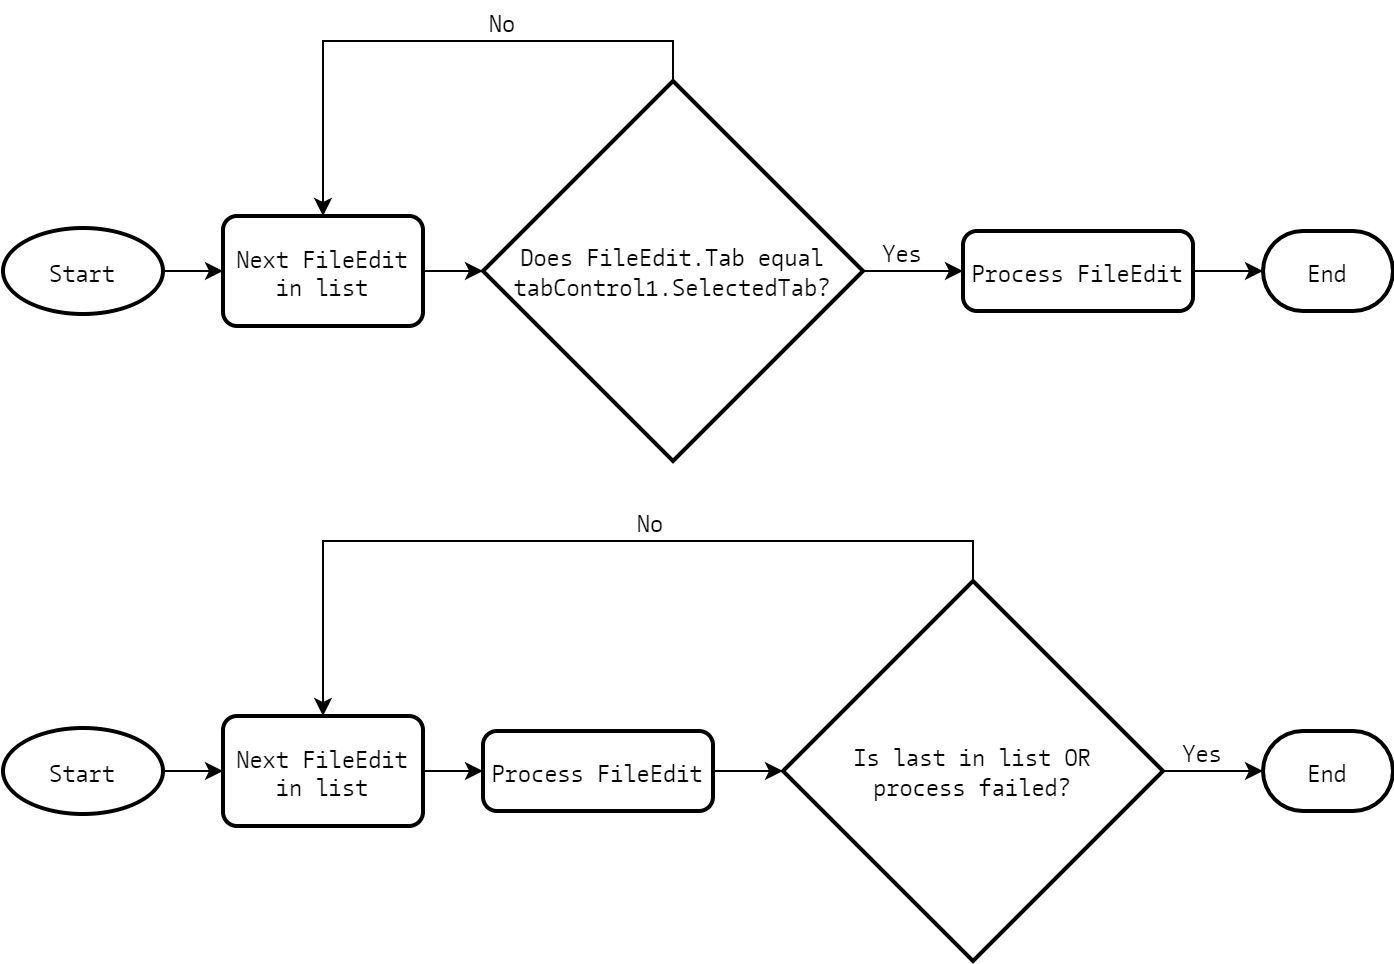

The diagram above was exported from draw.io. Its source (the exported page's mxGraphModel, read from the mxfile embedded in the PNG):
<mxGraphModel dx="1422" dy="745" grid="1" gridSize="10" guides="1" tooltips="1" connect="1" arrows="1" fold="1" page="1" pageScale="1" pageWidth="827" pageHeight="1169" math="0" shadow="0">
  <root>
    <mxCell id="WIyWlLk6GJQsqaUBKTNV-0" />
    <mxCell id="WIyWlLk6GJQsqaUBKTNV-1" parent="WIyWlLk6GJQsqaUBKTNV-0" />
    <mxCell id="Cjizib4QWVU4Hb78cHpK-20" style="edgeStyle=orthogonalEdgeStyle;rounded=0;orthogonalLoop=1;jettySize=auto;html=1;exitX=0.5;exitY=0;exitDx=0;exitDy=0;exitPerimeter=0;entryX=0.5;entryY=0;entryDx=0;entryDy=0;fontFamily=CamingoCode;" edge="1" parent="WIyWlLk6GJQsqaUBKTNV-1" source="Cjizib4QWVU4Hb78cHpK-3" target="Cjizib4QWVU4Hb78cHpK-19">
      <mxGeometry relative="1" as="geometry" />
    </mxCell>
    <mxCell id="Cjizib4QWVU4Hb78cHpK-33" style="edgeStyle=orthogonalEdgeStyle;rounded=0;orthogonalLoop=1;jettySize=auto;html=1;exitX=1;exitY=0.5;exitDx=0;exitDy=0;exitPerimeter=0;entryX=0;entryY=0.5;entryDx=0;entryDy=0;fontFamily=CamingoCode;" edge="1" parent="WIyWlLk6GJQsqaUBKTNV-1" source="Cjizib4QWVU4Hb78cHpK-3" target="Cjizib4QWVU4Hb78cHpK-26">
      <mxGeometry relative="1" as="geometry" />
    </mxCell>
    <mxCell id="Cjizib4QWVU4Hb78cHpK-3" value="&lt;span style=&quot;white-space: normal&quot;&gt;&lt;font face=&quot;CamingoCode&quot;&gt;Does FileEdit.Tab equal tabControl1.SelectedTab?&lt;/font&gt;&lt;/span&gt;" style="strokeWidth=2;html=1;shape=mxgraph.flowchart.decision;whiteSpace=wrap;" vertex="1" parent="WIyWlLk6GJQsqaUBKTNV-1">
      <mxGeometry x="306" y="60" width="190" height="190" as="geometry" />
    </mxCell>
    <mxCell id="Cjizib4QWVU4Hb78cHpK-25" style="edgeStyle=orthogonalEdgeStyle;rounded=0;orthogonalLoop=1;jettySize=auto;html=1;exitX=1;exitY=0.5;exitDx=0;exitDy=0;entryX=0;entryY=0.5;entryDx=0;entryDy=0;entryPerimeter=0;fontFamily=CamingoCode;" edge="1" parent="WIyWlLk6GJQsqaUBKTNV-1" source="Cjizib4QWVU4Hb78cHpK-19" target="Cjizib4QWVU4Hb78cHpK-3">
      <mxGeometry relative="1" as="geometry" />
    </mxCell>
    <mxCell id="Cjizib4QWVU4Hb78cHpK-19" value="Next FileEdit in list" style="rounded=1;whiteSpace=wrap;html=1;absoluteArcSize=1;arcSize=14;strokeWidth=2;fontFamily=CamingoCode;" vertex="1" parent="WIyWlLk6GJQsqaUBKTNV-1">
      <mxGeometry x="176" y="127.5" width="100" height="55" as="geometry" />
    </mxCell>
    <mxCell id="Cjizib4QWVU4Hb78cHpK-21" value="No" style="text;html=1;strokeColor=none;fillColor=none;align=center;verticalAlign=middle;whiteSpace=wrap;rounded=0;fontFamily=CamingoCode;" vertex="1" parent="WIyWlLk6GJQsqaUBKTNV-1">
      <mxGeometry x="296" y="20" width="40" height="20" as="geometry" />
    </mxCell>
    <mxCell id="Cjizib4QWVU4Hb78cHpK-34" style="edgeStyle=orthogonalEdgeStyle;rounded=0;orthogonalLoop=1;jettySize=auto;html=1;exitX=1;exitY=0.5;exitDx=0;exitDy=0;entryX=0;entryY=0.5;entryDx=0;entryDy=0;entryPerimeter=0;fontFamily=CamingoCode;" edge="1" parent="WIyWlLk6GJQsqaUBKTNV-1" source="Cjizib4QWVU4Hb78cHpK-26" target="Cjizib4QWVU4Hb78cHpK-29">
      <mxGeometry relative="1" as="geometry" />
    </mxCell>
    <mxCell id="Cjizib4QWVU4Hb78cHpK-26" value="Process FileEdit" style="rounded=1;whiteSpace=wrap;html=1;absoluteArcSize=1;arcSize=14;strokeWidth=2;fontFamily=CamingoCode;" vertex="1" parent="WIyWlLk6GJQsqaUBKTNV-1">
      <mxGeometry x="546" y="135" width="115" height="40" as="geometry" />
    </mxCell>
    <mxCell id="Cjizib4QWVU4Hb78cHpK-28" value="Yes" style="text;html=1;strokeColor=none;fillColor=none;align=center;verticalAlign=middle;whiteSpace=wrap;rounded=0;fontFamily=CamingoCode;" vertex="1" parent="WIyWlLk6GJQsqaUBKTNV-1">
      <mxGeometry x="496" y="135" width="40" height="20" as="geometry" />
    </mxCell>
    <mxCell id="Cjizib4QWVU4Hb78cHpK-29" value="End" style="strokeWidth=2;html=1;shape=mxgraph.flowchart.terminator;whiteSpace=wrap;fontFamily=CamingoCode;" vertex="1" parent="WIyWlLk6GJQsqaUBKTNV-1">
      <mxGeometry x="696" y="135" width="65" height="40" as="geometry" />
    </mxCell>
    <mxCell id="Cjizib4QWVU4Hb78cHpK-32" style="edgeStyle=orthogonalEdgeStyle;rounded=0;orthogonalLoop=1;jettySize=auto;html=1;exitX=1;exitY=0.5;exitDx=0;exitDy=0;exitPerimeter=0;entryX=0;entryY=0.5;entryDx=0;entryDy=0;fontFamily=CamingoCode;" edge="1" parent="WIyWlLk6GJQsqaUBKTNV-1" source="Cjizib4QWVU4Hb78cHpK-31" target="Cjizib4QWVU4Hb78cHpK-19">
      <mxGeometry relative="1" as="geometry" />
    </mxCell>
    <mxCell id="Cjizib4QWVU4Hb78cHpK-31" value="Start" style="strokeWidth=2;html=1;shape=mxgraph.flowchart.start_1;whiteSpace=wrap;fontFamily=CamingoCode;" vertex="1" parent="WIyWlLk6GJQsqaUBKTNV-1">
      <mxGeometry x="66" y="133.5" width="80" height="43" as="geometry" />
    </mxCell>
    <mxCell id="Cjizib4QWVU4Hb78cHpK-35" style="edgeStyle=orthogonalEdgeStyle;rounded=0;orthogonalLoop=1;jettySize=auto;html=1;exitX=0.5;exitY=0;exitDx=0;exitDy=0;exitPerimeter=0;entryX=0.5;entryY=0;entryDx=0;entryDy=0;fontFamily=CamingoCode;" edge="1" source="Cjizib4QWVU4Hb78cHpK-37" target="Cjizib4QWVU4Hb78cHpK-39" parent="WIyWlLk6GJQsqaUBKTNV-1">
      <mxGeometry relative="1" as="geometry" />
    </mxCell>
    <mxCell id="Cjizib4QWVU4Hb78cHpK-47" style="edgeStyle=orthogonalEdgeStyle;rounded=0;orthogonalLoop=1;jettySize=auto;html=1;exitX=1;exitY=0.5;exitDx=0;exitDy=0;exitPerimeter=0;entryX=0;entryY=0.5;entryDx=0;entryDy=0;entryPerimeter=0;fontFamily=CamingoCode;" edge="1" parent="WIyWlLk6GJQsqaUBKTNV-1" source="Cjizib4QWVU4Hb78cHpK-37" target="Cjizib4QWVU4Hb78cHpK-44">
      <mxGeometry relative="1" as="geometry" />
    </mxCell>
    <mxCell id="Cjizib4QWVU4Hb78cHpK-37" value="&lt;span style=&quot;white-space: normal&quot;&gt;&lt;font face=&quot;CamingoCode&quot;&gt;Is last in list OR&lt;br&gt;process failed?&lt;/font&gt;&lt;/span&gt;" style="strokeWidth=2;html=1;shape=mxgraph.flowchart.decision;whiteSpace=wrap;" vertex="1" parent="WIyWlLk6GJQsqaUBKTNV-1">
      <mxGeometry x="456" y="310" width="190" height="190" as="geometry" />
    </mxCell>
    <mxCell id="Cjizib4QWVU4Hb78cHpK-50" style="edgeStyle=orthogonalEdgeStyle;rounded=0;orthogonalLoop=1;jettySize=auto;html=1;exitX=1;exitY=0.5;exitDx=0;exitDy=0;entryX=0;entryY=0.5;entryDx=0;entryDy=0;fontFamily=CamingoCode;" edge="1" parent="WIyWlLk6GJQsqaUBKTNV-1" source="Cjizib4QWVU4Hb78cHpK-39" target="Cjizib4QWVU4Hb78cHpK-48">
      <mxGeometry relative="1" as="geometry" />
    </mxCell>
    <mxCell id="Cjizib4QWVU4Hb78cHpK-39" value="Next FileEdit in list" style="rounded=1;whiteSpace=wrap;html=1;absoluteArcSize=1;arcSize=14;strokeWidth=2;fontFamily=CamingoCode;" vertex="1" parent="WIyWlLk6GJQsqaUBKTNV-1">
      <mxGeometry x="176" y="377.5" width="100" height="55" as="geometry" />
    </mxCell>
    <mxCell id="Cjizib4QWVU4Hb78cHpK-40" value="No" style="text;html=1;strokeColor=none;fillColor=none;align=center;verticalAlign=middle;whiteSpace=wrap;rounded=0;fontFamily=CamingoCode;" vertex="1" parent="WIyWlLk6GJQsqaUBKTNV-1">
      <mxGeometry x="370" y="270" width="40" height="20" as="geometry" />
    </mxCell>
    <mxCell id="Cjizib4QWVU4Hb78cHpK-43" value="Yes" style="text;html=1;strokeColor=none;fillColor=none;align=center;verticalAlign=middle;whiteSpace=wrap;rounded=0;fontFamily=CamingoCode;" vertex="1" parent="WIyWlLk6GJQsqaUBKTNV-1">
      <mxGeometry x="646" y="385" width="40" height="20" as="geometry" />
    </mxCell>
    <mxCell id="Cjizib4QWVU4Hb78cHpK-44" value="End" style="strokeWidth=2;html=1;shape=mxgraph.flowchart.terminator;whiteSpace=wrap;fontFamily=CamingoCode;" vertex="1" parent="WIyWlLk6GJQsqaUBKTNV-1">
      <mxGeometry x="696" y="385" width="65" height="40" as="geometry" />
    </mxCell>
    <mxCell id="Cjizib4QWVU4Hb78cHpK-45" style="edgeStyle=orthogonalEdgeStyle;rounded=0;orthogonalLoop=1;jettySize=auto;html=1;exitX=1;exitY=0.5;exitDx=0;exitDy=0;exitPerimeter=0;entryX=0;entryY=0.5;entryDx=0;entryDy=0;fontFamily=CamingoCode;" edge="1" source="Cjizib4QWVU4Hb78cHpK-46" target="Cjizib4QWVU4Hb78cHpK-39" parent="WIyWlLk6GJQsqaUBKTNV-1">
      <mxGeometry relative="1" as="geometry" />
    </mxCell>
    <mxCell id="Cjizib4QWVU4Hb78cHpK-46" value="Start" style="strokeWidth=2;html=1;shape=mxgraph.flowchart.start_1;whiteSpace=wrap;fontFamily=CamingoCode;" vertex="1" parent="WIyWlLk6GJQsqaUBKTNV-1">
      <mxGeometry x="66" y="383.5" width="80" height="43" as="geometry" />
    </mxCell>
    <mxCell id="Cjizib4QWVU4Hb78cHpK-52" style="edgeStyle=orthogonalEdgeStyle;rounded=0;orthogonalLoop=1;jettySize=auto;html=1;exitX=1;exitY=0.5;exitDx=0;exitDy=0;entryX=0;entryY=0.5;entryDx=0;entryDy=0;entryPerimeter=0;fontFamily=CamingoCode;" edge="1" parent="WIyWlLk6GJQsqaUBKTNV-1" source="Cjizib4QWVU4Hb78cHpK-48" target="Cjizib4QWVU4Hb78cHpK-37">
      <mxGeometry relative="1" as="geometry" />
    </mxCell>
    <mxCell id="Cjizib4QWVU4Hb78cHpK-48" value="Process FileEdit" style="rounded=1;whiteSpace=wrap;html=1;absoluteArcSize=1;arcSize=14;strokeWidth=2;fontFamily=CamingoCode;" vertex="1" parent="WIyWlLk6GJQsqaUBKTNV-1">
      <mxGeometry x="306" y="385" width="115" height="40" as="geometry" />
    </mxCell>
  </root>
</mxGraphModel>